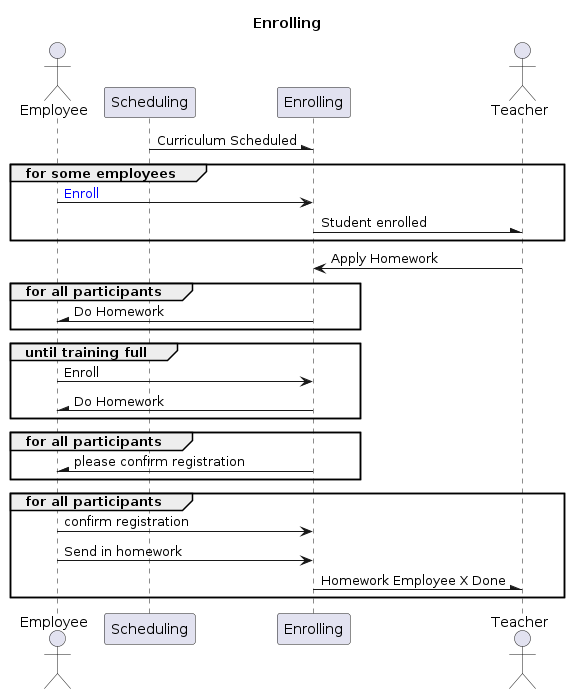

The diagram above was rendered by PlantUML. Its source (embedded in the PNG):
@startuml
Title Enrolling
actor Employee
participant Scheduling
participant Enrolling
actor Teacher

Scheduling -\ Enrolling : Curriculum Scheduled
group for some employees
    Employee -> Enrolling : <color:blue>Enroll</color>
    Enrolling -\ Teacher : Student enrolled
end
Teacher -> Enrolling : Apply Homework
group for all participants
    Enrolling -\ Employee : Do Homework
end
group until training full
    Employee -> Enrolling : Enroll
    Enrolling -\ Employee : Do Homework
end

group for all participants
    Enrolling -\ Employee : please confirm registration
end
group for all participants
    Employee -> Enrolling :  confirm registration
    Employee -> Enrolling : Send in homework
    Enrolling -\ Teacher : Homework Employee X Done
end



@enduml